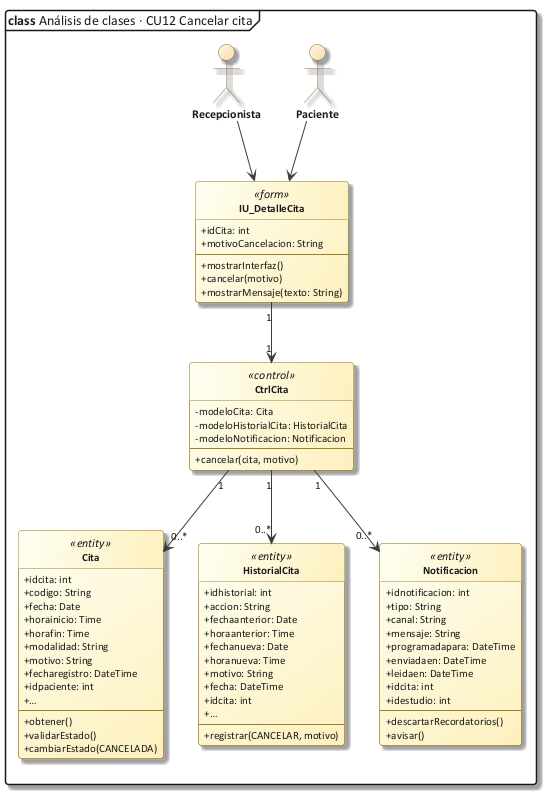

The diagram above was rendered by PlantUML. Its source (embedded in the PNG):
@startuml 28_clase_cu12
!include C:/Users/Sergio Estaca Paco/Desktop/HeadSalud/Docs/diagramas/estilo_ea.iuml
mainframe **class** Análisis de clases · CU12 Cancelar cita
allowmixing
hide circle
skinparam classAttributeIconSize 0
actor "Recepcionista" as REC
actor "Paciente" as PAC
class "IU_DetalleCita" as IU <<form>> {
  + idCita: int
  + motivoCancelacion: String
  --
  + mostrarInterfaz()
  + cancelar(motivo)
  + mostrarMensaje(texto: String)
}
class "CtrlCita" as C <<control>> {
  - modeloCita: Cita
  - modeloHistorialCita: HistorialCita
  - modeloNotificacion: Notificacion
  --
  + cancelar(cita, motivo)
}
class "Cita" as CI <<entity>> {
  + idcita: int
  + codigo: String
  + fecha: Date
  + horainicio: Time
  + horafin: Time
  + modalidad: String
  + motivo: String
  + fecharegistro: DateTime
  + idpaciente: int
  + …
  --
  + obtener()
  + validarEstado()
  + cambiarEstado(CANCELADA)
}
class "HistorialCita" as HC <<entity>> {
  + idhistorial: int
  + accion: String
  + fechaanterior: Date
  + horaanterior: Time
  + fechanueva: Date
  + horanueva: Time
  + motivo: String
  + fecha: DateTime
  + idcita: int
  + …
  --
  + registrar(CANCELAR, motivo)
}
class "Notificacion" as N <<entity>> {
  + idnotificacion: int
  + tipo: String
  + canal: String
  + mensaje: String
  + programadapara: DateTime
  + enviadaen: DateTime
  + leidaen: DateTime
  + idcita: int
  + idestudio: int
  --
  + descartarRecordatorios()
  + avisar()
}
REC --> IU
PAC --> IU
IU "1" --> "1" C
C "1" --> "0..*" CI
C "1" --> "0..*" HC
C "1" --> "0..*" N
@enduml